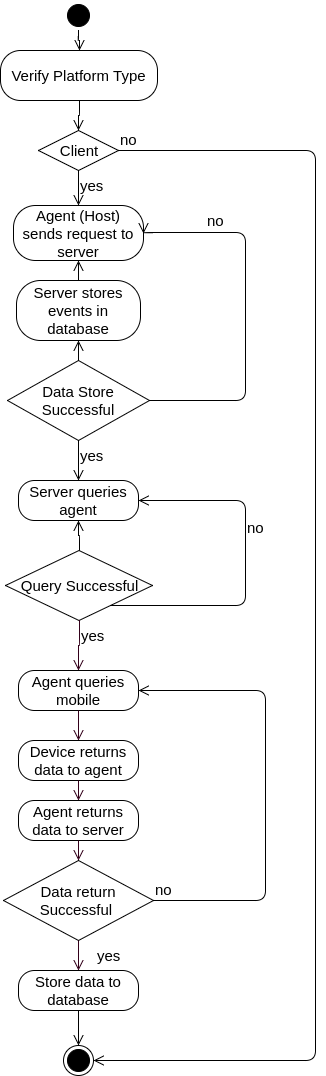

The diagram above was exported from draw.io. Its source (the exported page's mxGraphModel, read from the mxfile embedded in the PNG):
<mxGraphModel dx="896" dy="463" grid="1" gridSize="10" guides="1" tooltips="1" connect="1" arrows="1" fold="1" page="1" pageScale="1" pageWidth="826" pageHeight="1169" background="#ffffff" math="0" shadow="0">
  <root>
    <mxCell id="0" />
    <mxCell id="1" parent="0" />
    <mxCell id="2" value="" style="ellipse;html=1;shape=startState;fillColor=#000000;strokeColor=#000000;fontSize=20;" parent="1" vertex="1">
      <mxGeometry x="398" y="70" width="30" height="30" as="geometry" />
    </mxCell>
    <mxCell id="3" value="" style="edgeStyle=orthogonalEdgeStyle;html=1;verticalAlign=bottom;endArrow=open;endSize=8;strokeColor=#000000;fontSize=20;entryX=0.5;entryY=0;fillColor=#ffffff;" parent="1" source="2" target="4" edge="1">
      <mxGeometry relative="1" as="geometry">
        <mxPoint x="413" y="160" as="targetPoint" />
        <Array as="points" />
      </mxGeometry>
    </mxCell>
    <mxCell id="4" value="Verify Platform Type" style="rounded=1;whiteSpace=wrap;html=1;arcSize=40;fillColor=#ffffff;strokeColor=#000000;fontSize=15;" parent="1" vertex="1">
      <mxGeometry x="335" y="120" width="157" height="50" as="geometry" />
    </mxCell>
    <mxCell id="5" value="" style="edgeStyle=orthogonalEdgeStyle;html=1;verticalAlign=bottom;endArrow=open;endSize=8;strokeColor=#000000;fontSize=20;entryX=0.5;entryY=0;fillColor=#ffffff;" parent="1" source="4" target="71" edge="1">
      <mxGeometry relative="1" as="geometry">
        <mxPoint x="413.3529411764707" y="216.58823529411768" as="targetPoint" />
        <Array as="points" />
      </mxGeometry>
    </mxCell>
    <mxCell id="71" value="Client" style="rhombus;whiteSpace=wrap;html=1;fillColor=#ffffff;strokeColor=#000000;fontSize=15;" parent="1" vertex="1">
      <mxGeometry x="373" y="200" width="80" height="40" as="geometry" />
    </mxCell>
    <mxCell id="72" value="no" style="edgeStyle=orthogonalEdgeStyle;html=1;align=left;verticalAlign=bottom;endArrow=open;endSize=8;strokeColor=#000000;fontSize=15;" parent="1" source="71" target="112" edge="1">
      <mxGeometry x="-1" relative="1" as="geometry">
        <mxPoint x="750" y="240" as="targetPoint" />
        <Array as="points">
          <mxPoint x="650" y="220" />
          <mxPoint x="650" y="1130" />
        </Array>
      </mxGeometry>
    </mxCell>
    <mxCell id="73" value="yes" style="edgeStyle=orthogonalEdgeStyle;html=1;align=left;verticalAlign=top;endArrow=open;endSize=8;strokeColor=#000000;fontSize=15;entryX=0.5;entryY=0;fillColor=#ffffff;" parent="1" source="71" target="74" edge="1">
      <mxGeometry x="-1" relative="1" as="geometry">
        <mxPoint x="413" y="310" as="targetPoint" />
        <Array as="points" />
      </mxGeometry>
    </mxCell>
    <mxCell id="74" value="Agent (Host) sends request to server" style="rounded=1;whiteSpace=wrap;html=1;arcSize=40;fillColor=#ffffff;strokeColor=#000000;fontSize=15;" parent="1" vertex="1">
      <mxGeometry x="348" y="275" width="130" height="55" as="geometry" />
    </mxCell>
    <mxCell id="75" value="" style="edgeStyle=orthogonalEdgeStyle;html=1;verticalAlign=bottom;endArrow=open;endSize=8;strokeColor=#000000;fontSize=15;" parent="1" source="77" target="74" edge="1">
      <mxGeometry relative="1" as="geometry">
        <mxPoint x="413" y="370" as="sourcePoint" />
      </mxGeometry>
    </mxCell>
    <mxCell id="77" value="Server stores events in database" style="rounded=1;whiteSpace=wrap;html=1;arcSize=40;fillColor=#ffffff;strokeColor=#000000;fontSize=15;" parent="1" vertex="1">
      <mxGeometry x="351" y="350" width="124" height="60" as="geometry" />
    </mxCell>
    <mxCell id="78" value="" style="edgeStyle=orthogonalEdgeStyle;html=1;verticalAlign=bottom;endArrow=open;endSize=8;strokeColor=#000000;fontSize=15;" parent="1" source="79" target="77" edge="1">
      <mxGeometry relative="1" as="geometry">
        <mxPoint x="413" y="470" as="sourcePoint" />
      </mxGeometry>
    </mxCell>
    <mxCell id="79" value="Data Store Successful" style="rhombus;whiteSpace=wrap;html=1;fillColor=#ffffff;strokeColor=#000000;fontSize=15;" parent="1" vertex="1">
      <mxGeometry x="342" y="430" width="142" height="80" as="geometry" />
    </mxCell>
    <mxCell id="81" value="yes" style="edgeStyle=orthogonalEdgeStyle;html=1;align=left;verticalAlign=top;endArrow=open;endSize=8;strokeColor=#000000;fontSize=15;fillColor=#ffffff;" parent="1" source="79" target="89" edge="1">
      <mxGeometry x="-1" relative="1" as="geometry">
        <mxPoint x="420" y="590" as="targetPoint" />
      </mxGeometry>
    </mxCell>
    <mxCell id="89" value="Server queries agent" style="rounded=1;whiteSpace=wrap;html=1;arcSize=40;fillColor=#ffffff;strokeColor=#000000;fontSize=15;" parent="1" vertex="1">
      <mxGeometry x="352.9999999999998" y="550" width="120" height="40" as="geometry" />
    </mxCell>
    <mxCell id="90" value="" style="edgeStyle=orthogonalEdgeStyle;html=1;verticalAlign=bottom;endArrow=open;endSize=8;strokeColor=#000000;fontSize=15;" parent="1" source="94" target="89" edge="1">
      <mxGeometry relative="1" as="geometry">
        <mxPoint x="419.9999999999998" y="690" as="sourcePoint" />
      </mxGeometry>
    </mxCell>
    <mxCell id="94" value="Query Successful" style="rhombus;whiteSpace=wrap;html=1;fillColor=#ffffff;strokeColor=#000000;fontSize=15;" parent="1" vertex="1">
      <mxGeometry x="340" y="620" width="147" height="70" as="geometry" />
    </mxCell>
    <mxCell id="95" value="no" style="edgeStyle=orthogonalEdgeStyle;html=1;align=left;verticalAlign=bottom;endArrow=open;endSize=8;strokeColor=#000000;fontSize=15;entryX=1;entryY=0.5;fillColor=#ffffff;" parent="1" source="94" target="89" edge="1">
      <mxGeometry x="0.164" relative="1" as="geometry">
        <mxPoint x="510" y="564" as="targetPoint" />
        <Array as="points">
          <mxPoint x="580" y="675" />
          <mxPoint x="580" y="570" />
        </Array>
        <mxPoint as="offset" />
      </mxGeometry>
    </mxCell>
    <mxCell id="96" value="yes" style="edgeStyle=orthogonalEdgeStyle;html=1;align=left;verticalAlign=top;endArrow=open;endSize=8;strokeColor=#33001A;fontSize=15;" parent="1" source="94" target="97" edge="1">
      <mxGeometry x="-1" relative="1" as="geometry">
        <mxPoint x="419.9999999999998" y="769.9999999999998" as="targetPoint" />
      </mxGeometry>
    </mxCell>
    <mxCell id="97" value="Agent queries mobile" style="rounded=1;whiteSpace=wrap;html=1;arcSize=40;fillColor=#ffffff;strokeColor=#000000;fontSize=15;" parent="1" vertex="1">
      <mxGeometry x="352.9999999999998" y="739.9999999999998" width="120" height="40" as="geometry" />
    </mxCell>
    <mxCell id="98" value="" style="edgeStyle=orthogonalEdgeStyle;html=1;verticalAlign=bottom;endArrow=open;endSize=8;strokeColor=#33001A;fontSize=15;" parent="1" source="97" target="101" edge="1">
      <mxGeometry relative="1" as="geometry">
        <mxPoint x="419.9999999999998" y="849.9999999999998" as="targetPoint" />
      </mxGeometry>
    </mxCell>
    <mxCell id="101" value="Device returns data to agent" style="rounded=1;whiteSpace=wrap;html=1;arcSize=40;fillColor=#ffffff;strokeColor=#000000;fontSize=15;" parent="1" vertex="1">
      <mxGeometry x="352.9999999999998" y="809.9999999999998" width="120" height="40" as="geometry" />
    </mxCell>
    <mxCell id="102" value="" style="edgeStyle=orthogonalEdgeStyle;html=1;verticalAlign=bottom;endArrow=open;endSize=8;strokeColor=#33001A;fontSize=15;" parent="1" source="101" target="103" edge="1">
      <mxGeometry relative="1" as="geometry">
        <mxPoint x="419.9999999999998" y="929.9999999999998" as="targetPoint" />
      </mxGeometry>
    </mxCell>
    <mxCell id="103" value="Agent returns data to server" style="rounded=1;whiteSpace=wrap;html=1;arcSize=40;fillColor=#ffffff;strokeColor=#000000;fontSize=15;" parent="1" vertex="1">
      <mxGeometry x="352.9999999999998" y="869.9999999999998" width="120" height="40" as="geometry" />
    </mxCell>
    <mxCell id="104" value="" style="edgeStyle=orthogonalEdgeStyle;html=1;verticalAlign=bottom;endArrow=open;endSize=8;strokeColor=#33001A;fontSize=15;" parent="1" source="103" target="105" edge="1">
      <mxGeometry relative="1" as="geometry">
        <mxPoint x="420" y="970" as="targetPoint" />
      </mxGeometry>
    </mxCell>
    <mxCell id="105" value="Data return Successful&amp;nbsp;" style="rhombus;whiteSpace=wrap;html=1;fillColor=#ffffff;strokeColor=#000000;fontSize=15;" parent="1" vertex="1">
      <mxGeometry x="338" y="930" width="150" height="80" as="geometry" />
    </mxCell>
    <mxCell id="106" value="no" style="edgeStyle=orthogonalEdgeStyle;html=1;align=left;verticalAlign=bottom;endArrow=open;endSize=8;strokeColor=#000000;fontSize=15;entryX=1;entryY=0.5;" parent="1" source="105" target="97" edge="1">
      <mxGeometry x="-1" relative="1" as="geometry">
        <mxPoint x="559.9999999999998" y="969.9999999999998" as="targetPoint" />
        <Array as="points">
          <mxPoint x="600" y="970" />
          <mxPoint x="600" y="760" />
        </Array>
      </mxGeometry>
    </mxCell>
    <mxCell id="107" value="yes" style="edgeStyle=orthogonalEdgeStyle;html=1;align=left;verticalAlign=top;endArrow=open;endSize=8;strokeColor=#33001A;fontSize=15;" parent="1" source="105" target="108" edge="1">
      <mxGeometry x="-0.0055" y="22" relative="1" as="geometry">
        <mxPoint x="419.9999999999998" y="1049.9999999999998" as="targetPoint" />
        <mxPoint x="-5" y="-15" as="offset" />
      </mxGeometry>
    </mxCell>
    <mxCell id="108" value="Store data to database" style="rounded=1;whiteSpace=wrap;html=1;arcSize=40;fillColor=#ffffff;strokeColor=#000000;fontSize=15;" parent="1" vertex="1">
      <mxGeometry x="352.9999999999998" y="1039.9999999999998" width="120" height="40" as="geometry" />
    </mxCell>
    <mxCell id="109" value="" style="edgeStyle=orthogonalEdgeStyle;html=1;verticalAlign=bottom;endArrow=open;endSize=8;strokeColor=#000000;fontSize=15;" parent="1" source="108" target="112" edge="1">
      <mxGeometry relative="1" as="geometry">
        <mxPoint x="419.9999999999998" y="1129.9999999999998" as="targetPoint" />
      </mxGeometry>
    </mxCell>
    <mxCell id="112" value="" style="ellipse;html=1;shape=endState;fillColor=#000000;strokeColor=#000000;fontSize=15;" parent="1" vertex="1">
      <mxGeometry x="397.9999999999998" y="1114.9999999999998" width="30" height="30" as="geometry" />
    </mxCell>
    <mxCell id="115" value="no" style="edgeStyle=orthogonalEdgeStyle;html=1;align=left;verticalAlign=bottom;endArrow=open;endSize=8;strokeColor=#000000;fontSize=15;entryX=1;entryY=0.5;exitX=1;exitY=0.5;fillColor=#ffffff;" parent="1" source="79" target="74" edge="1">
      <mxGeometry as="geometry">
        <mxPoint x="512.3529411764707" y="363.52941176470586" as="targetPoint" />
        <mxPoint x="483.13529411764716" y="469.41176470588243" as="sourcePoint" />
        <Array as="points">
          <mxPoint x="580" y="470" />
          <mxPoint x="580" y="302" />
        </Array>
        <mxPoint x="59" y="-86" as="offset" />
      </mxGeometry>
    </mxCell>
  </root>
</mxGraphModel>